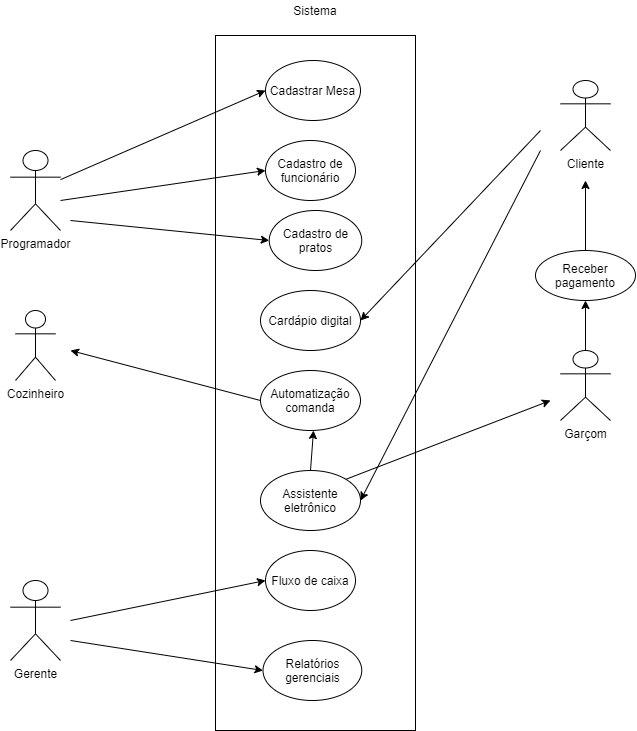

The diagram above was exported from draw.io. Its source (the exported page's mxGraphModel, read from the mxfile embedded in the PNG):
<mxGraphModel dx="1447" dy="803" grid="1" gridSize="10" guides="1" tooltips="1" connect="1" arrows="1" fold="1" page="1" pageScale="1" pageWidth="827" pageHeight="1169" math="0" shadow="0">
  <root>
    <mxCell id="0" />
    <mxCell id="1" parent="0" />
    <mxCell id="05c6JKTi0kSYYDCuCD_B-1" value="Programador" style="shape=umlActor;verticalLabelPosition=bottom;verticalAlign=top;html=1;outlineConnect=0;" vertex="1" parent="1">
      <mxGeometry x="150" y="400" width="50" height="80" as="geometry" />
    </mxCell>
    <mxCell id="05c6JKTi0kSYYDCuCD_B-5" value="" style="rounded=0;whiteSpace=wrap;html=1;" vertex="1" parent="1">
      <mxGeometry x="355" y="285" width="200" height="695" as="geometry" />
    </mxCell>
    <mxCell id="05c6JKTi0kSYYDCuCD_B-2" value="Cadastrar Mesa" style="ellipse;whiteSpace=wrap;html=1;" vertex="1" parent="1">
      <mxGeometry x="405" y="310" width="95" height="60" as="geometry" />
    </mxCell>
    <mxCell id="05c6JKTi0kSYYDCuCD_B-3" value="" style="endArrow=classic;html=1;entryX=0;entryY=0.5;entryDx=0;entryDy=0;" edge="1" parent="1" source="05c6JKTi0kSYYDCuCD_B-1" target="05c6JKTi0kSYYDCuCD_B-2">
      <mxGeometry width="50" height="50" relative="1" as="geometry">
        <mxPoint x="80" y="90" as="sourcePoint" />
        <mxPoint x="440" y="180" as="targetPoint" />
      </mxGeometry>
    </mxCell>
    <mxCell id="05c6JKTi0kSYYDCuCD_B-6" value="Cliente" style="shape=umlActor;verticalLabelPosition=bottom;verticalAlign=top;html=1;outlineConnect=0;" vertex="1" parent="1">
      <mxGeometry x="700" y="330" width="50" height="70" as="geometry" />
    </mxCell>
    <mxCell id="05c6JKTi0kSYYDCuCD_B-7" value="Garçom" style="shape=umlActor;verticalLabelPosition=bottom;verticalAlign=top;html=1;outlineConnect=0;" vertex="1" parent="1">
      <mxGeometry x="700" y="600" width="50" height="70" as="geometry" />
    </mxCell>
    <mxCell id="05c6JKTi0kSYYDCuCD_B-8" value="Sistema" style="text;html=1;strokeColor=none;fillColor=none;align=center;verticalAlign=middle;whiteSpace=wrap;rounded=0;" vertex="1" parent="1">
      <mxGeometry x="435" y="250" width="40" height="20" as="geometry" />
    </mxCell>
    <mxCell id="05c6JKTi0kSYYDCuCD_B-9" value="Cadastro de funcionário" style="ellipse;whiteSpace=wrap;html=1;" vertex="1" parent="1">
      <mxGeometry x="405" y="390" width="90" height="60" as="geometry" />
    </mxCell>
    <mxCell id="05c6JKTi0kSYYDCuCD_B-12" value="Gerente" style="shape=umlActor;verticalLabelPosition=bottom;verticalAlign=top;html=1;outlineConnect=0;" vertex="1" parent="1">
      <mxGeometry x="150" y="830" width="50" height="80" as="geometry" />
    </mxCell>
    <mxCell id="05c6JKTi0kSYYDCuCD_B-13" value="" style="endArrow=classic;html=1;entryX=0;entryY=0.5;entryDx=0;entryDy=0;" edge="1" parent="1" target="05c6JKTi0kSYYDCuCD_B-9">
      <mxGeometry width="50" height="50" relative="1" as="geometry">
        <mxPoint x="200" y="450" as="sourcePoint" />
        <mxPoint x="440" y="510" as="targetPoint" />
      </mxGeometry>
    </mxCell>
    <mxCell id="05c6JKTi0kSYYDCuCD_B-14" value="Cadastro de pratos" style="ellipse;whiteSpace=wrap;html=1;" vertex="1" parent="1">
      <mxGeometry x="408.75" y="460" width="92.5" height="60" as="geometry" />
    </mxCell>
    <mxCell id="05c6JKTi0kSYYDCuCD_B-15" value="" style="endArrow=classic;html=1;entryX=0;entryY=0.5;entryDx=0;entryDy=0;" edge="1" parent="1" target="05c6JKTi0kSYYDCuCD_B-14">
      <mxGeometry width="50" height="50" relative="1" as="geometry">
        <mxPoint x="210" y="470" as="sourcePoint" />
        <mxPoint x="440" y="500" as="targetPoint" />
      </mxGeometry>
    </mxCell>
    <mxCell id="05c6JKTi0kSYYDCuCD_B-16" value="Cardápio digital" style="ellipse;whiteSpace=wrap;html=1;" vertex="1" parent="1">
      <mxGeometry x="400" y="540" width="100" height="60" as="geometry" />
    </mxCell>
    <mxCell id="05c6JKTi0kSYYDCuCD_B-17" value="" style="endArrow=classic;html=1;entryX=1;entryY=0.5;entryDx=0;entryDy=0;" edge="1" parent="1" target="05c6JKTi0kSYYDCuCD_B-16">
      <mxGeometry width="50" height="50" relative="1" as="geometry">
        <mxPoint x="680" y="380" as="sourcePoint" />
        <mxPoint x="440" y="500" as="targetPoint" />
        <Array as="points">
          <mxPoint x="680" y="380" />
        </Array>
      </mxGeometry>
    </mxCell>
    <mxCell id="05c6JKTi0kSYYDCuCD_B-19" value="Automatização comanda" style="ellipse;whiteSpace=wrap;html=1;" vertex="1" parent="1">
      <mxGeometry x="400" y="620" width="100" height="60" as="geometry" />
    </mxCell>
    <mxCell id="05c6JKTi0kSYYDCuCD_B-20" value="Cozinheiro" style="shape=umlActor;verticalLabelPosition=bottom;verticalAlign=top;html=1;outlineConnect=0;" vertex="1" parent="1">
      <mxGeometry x="155" y="560" width="40" height="70" as="geometry" />
    </mxCell>
    <mxCell id="05c6JKTi0kSYYDCuCD_B-21" value="" style="endArrow=classic;html=1;exitX=0;exitY=0.5;exitDx=0;exitDy=0;" edge="1" parent="1" source="05c6JKTi0kSYYDCuCD_B-19">
      <mxGeometry width="50" height="50" relative="1" as="geometry">
        <mxPoint x="390" y="640" as="sourcePoint" />
        <mxPoint x="210" y="600" as="targetPoint" />
      </mxGeometry>
    </mxCell>
    <mxCell id="05c6JKTi0kSYYDCuCD_B-23" value="Assistente eletrônico" style="ellipse;whiteSpace=wrap;html=1;" vertex="1" parent="1">
      <mxGeometry x="400" y="720" width="100" height="60" as="geometry" />
    </mxCell>
    <mxCell id="05c6JKTi0kSYYDCuCD_B-24" value="" style="endArrow=classic;html=1;entryX=1;entryY=0.5;entryDx=0;entryDy=0;" edge="1" parent="1" target="05c6JKTi0kSYYDCuCD_B-23">
      <mxGeometry width="50" height="50" relative="1" as="geometry">
        <mxPoint x="680" y="400" as="sourcePoint" />
        <mxPoint x="440" y="590" as="targetPoint" />
      </mxGeometry>
    </mxCell>
    <mxCell id="05c6JKTi0kSYYDCuCD_B-27" value="" style="endArrow=classic;html=1;exitX=1;exitY=0;exitDx=0;exitDy=0;" edge="1" parent="1" source="05c6JKTi0kSYYDCuCD_B-23">
      <mxGeometry width="50" height="50" relative="1" as="geometry">
        <mxPoint x="390" y="540" as="sourcePoint" />
        <mxPoint x="690" y="650" as="targetPoint" />
      </mxGeometry>
    </mxCell>
    <mxCell id="05c6JKTi0kSYYDCuCD_B-28" value="" style="endArrow=classic;html=1;exitX=0.5;exitY=0;exitDx=0;exitDy=0;exitPerimeter=0;" edge="1" parent="1" source="05c6JKTi0kSYYDCuCD_B-7" target="05c6JKTi0kSYYDCuCD_B-29">
      <mxGeometry width="50" height="50" relative="1" as="geometry">
        <mxPoint x="720" y="520" as="sourcePoint" />
        <mxPoint x="720" y="430" as="targetPoint" />
      </mxGeometry>
    </mxCell>
    <mxCell id="05c6JKTi0kSYYDCuCD_B-29" value="Receber pagamento" style="ellipse;whiteSpace=wrap;html=1;" vertex="1" parent="1">
      <mxGeometry x="675" y="500" width="100" height="50" as="geometry" />
    </mxCell>
    <mxCell id="05c6JKTi0kSYYDCuCD_B-30" value="" style="endArrow=classic;html=1;exitX=0.5;exitY=0;exitDx=0;exitDy=0;" edge="1" parent="1" source="05c6JKTi0kSYYDCuCD_B-29">
      <mxGeometry width="50" height="50" relative="1" as="geometry">
        <mxPoint x="390" y="540" as="sourcePoint" />
        <mxPoint x="725" y="430" as="targetPoint" />
      </mxGeometry>
    </mxCell>
    <mxCell id="05c6JKTi0kSYYDCuCD_B-31" value="" style="endArrow=classic;html=1;exitX=0.5;exitY=0;exitDx=0;exitDy=0;" edge="1" parent="1" source="05c6JKTi0kSYYDCuCD_B-23">
      <mxGeometry width="50" height="50" relative="1" as="geometry">
        <mxPoint x="390" y="640" as="sourcePoint" />
        <mxPoint x="453" y="680" as="targetPoint" />
      </mxGeometry>
    </mxCell>
    <mxCell id="05c6JKTi0kSYYDCuCD_B-32" value="Fluxo de caixa" style="ellipse;whiteSpace=wrap;html=1;" vertex="1" parent="1">
      <mxGeometry x="405" y="800" width="90" height="60" as="geometry" />
    </mxCell>
    <mxCell id="05c6JKTi0kSYYDCuCD_B-33" value="Relatórios gerenciais" style="ellipse;whiteSpace=wrap;html=1;" vertex="1" parent="1">
      <mxGeometry x="402.5" y="890" width="98.75" height="60" as="geometry" />
    </mxCell>
    <mxCell id="05c6JKTi0kSYYDCuCD_B-34" value="" style="endArrow=classic;html=1;entryX=0;entryY=0.5;entryDx=0;entryDy=0;" edge="1" parent="1" target="05c6JKTi0kSYYDCuCD_B-32">
      <mxGeometry width="50" height="50" relative="1" as="geometry">
        <mxPoint x="210" y="870" as="sourcePoint" />
        <mxPoint x="440" y="780" as="targetPoint" />
      </mxGeometry>
    </mxCell>
    <mxCell id="05c6JKTi0kSYYDCuCD_B-35" value="" style="endArrow=classic;html=1;entryX=0;entryY=0.5;entryDx=0;entryDy=0;" edge="1" parent="1" target="05c6JKTi0kSYYDCuCD_B-33">
      <mxGeometry width="50" height="50" relative="1" as="geometry">
        <mxPoint x="210" y="890" as="sourcePoint" />
        <mxPoint x="440" y="780" as="targetPoint" />
      </mxGeometry>
    </mxCell>
  </root>
</mxGraphModel>